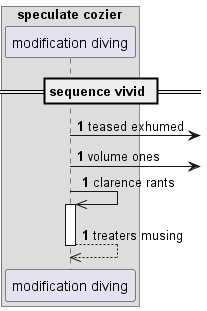

The diagram above was rendered by PlantUML. Its source (embedded in the PNG):
@startuml
box "speculate cozier"
participant "modification diving" as 0
end box
== sequence vivid ==
autonumber 1 0
0 ->] : teased exhumed
0 ->] : volume ones
0 ->> 0++ : clarence rants
return treaters musing
@enduml